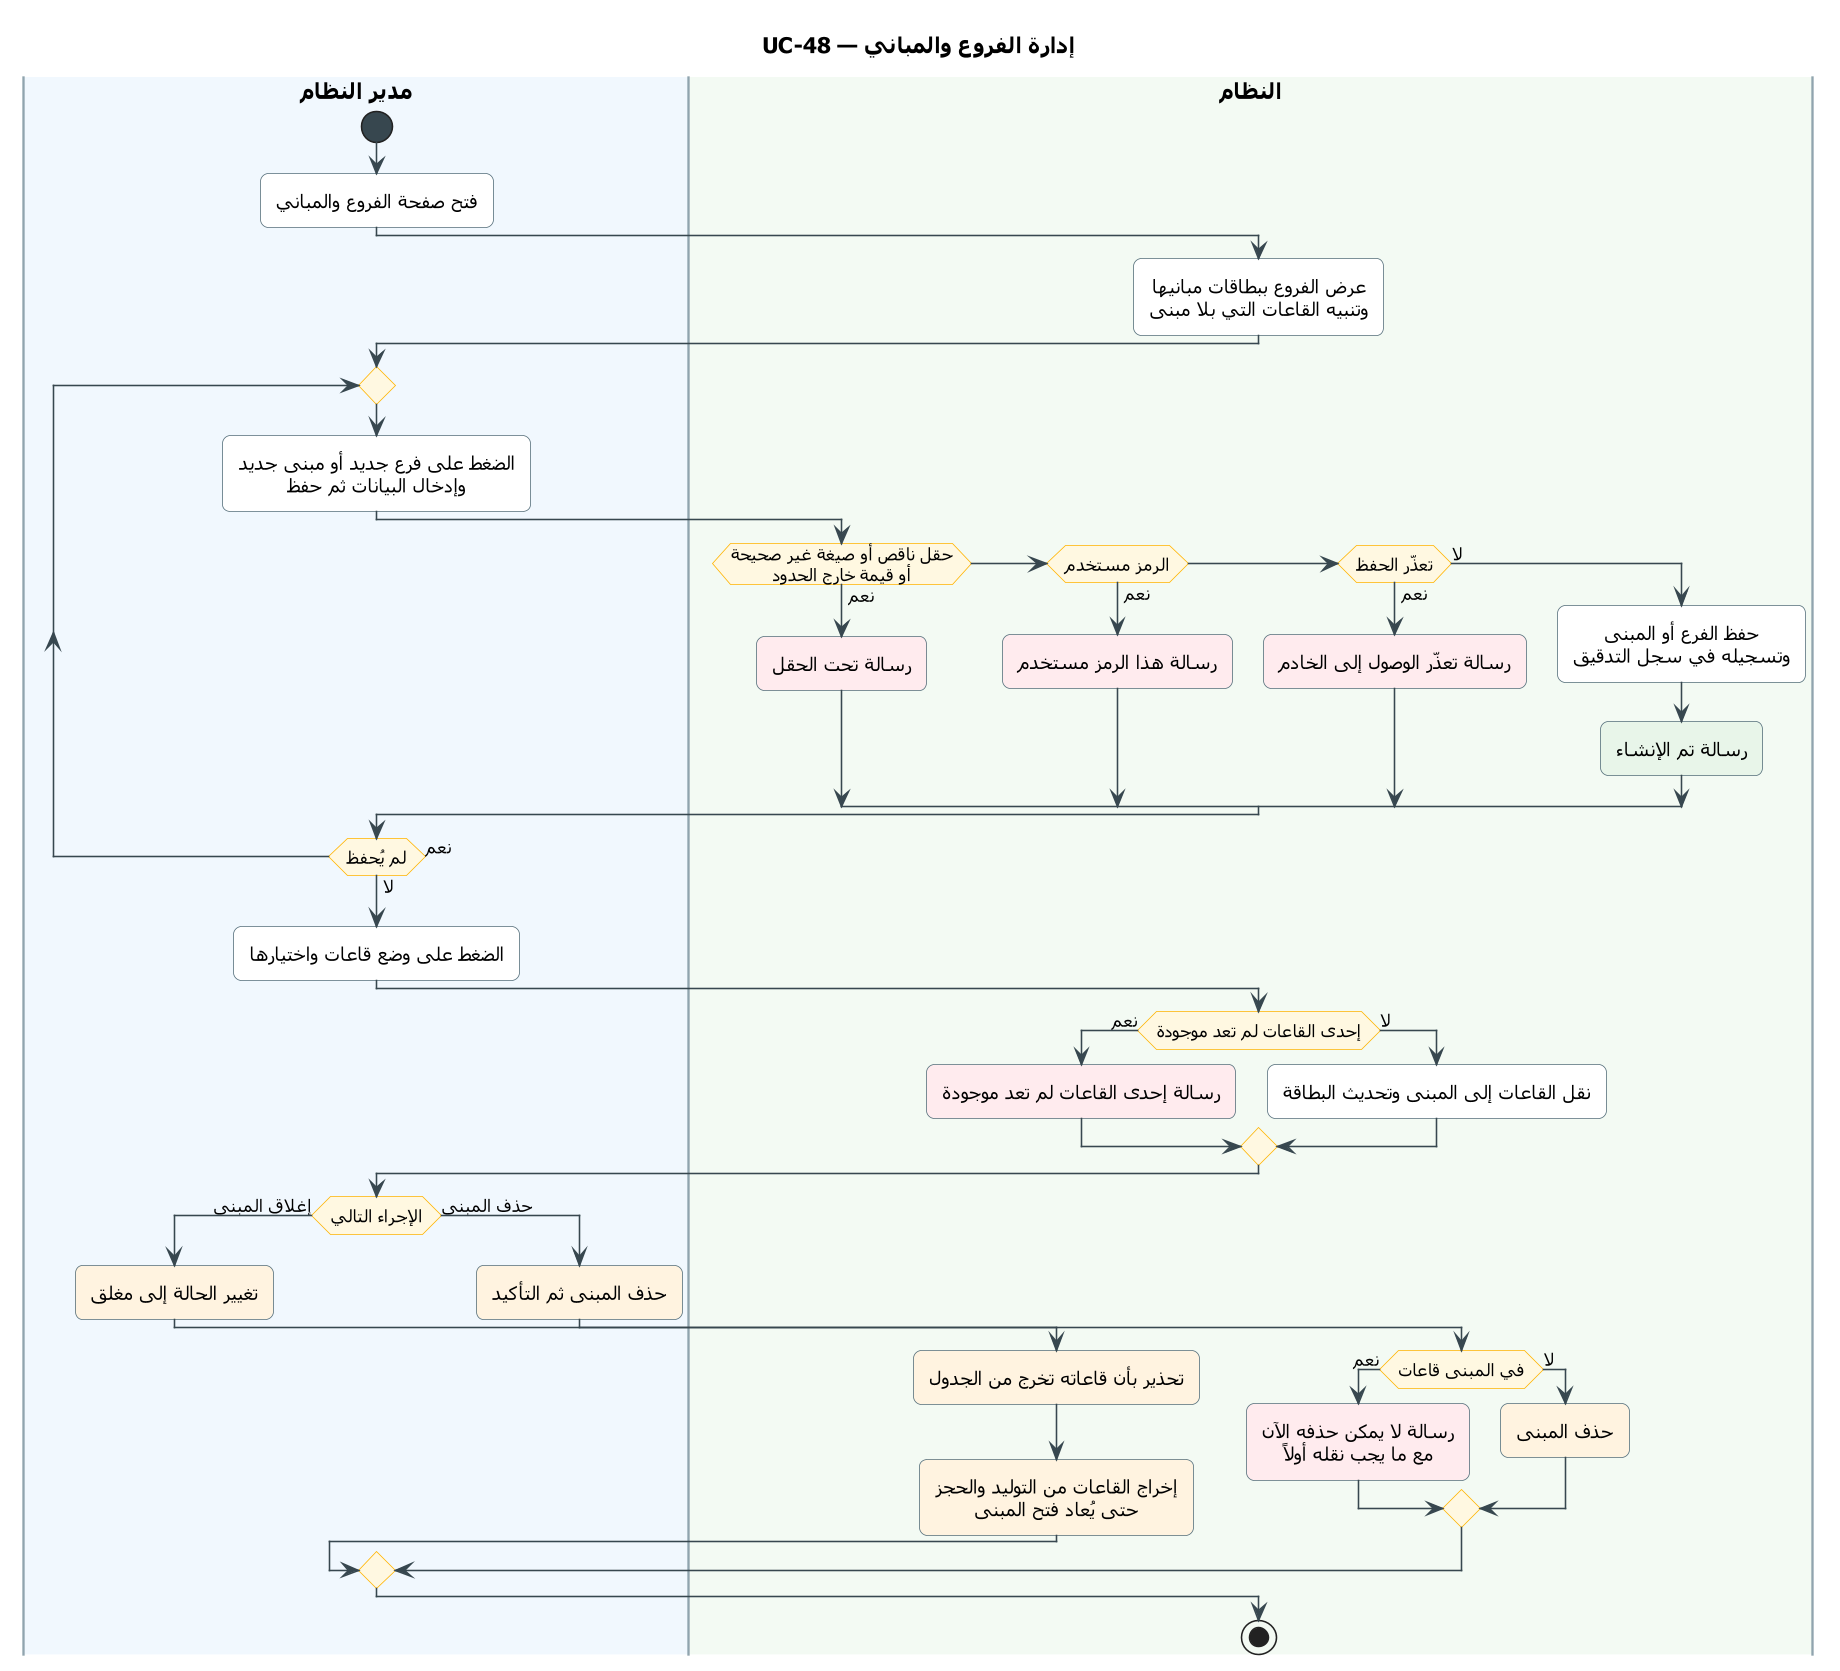

The diagram above was rendered by PlantUML. Its source (embedded in the PNG):
@startuml UC-48
skinparam dpi 150
' ===== النمط الموحّد (انسخه مع المخطط) =====
skinparam defaultFontName Tahoma
skinparam shadowing false
skinparam roundcorner 10
skinparam defaultTextAlignment center
skinparam ArrowColor #37474F
skinparam ActivityBackgroundColor #FFFFFF
skinparam ActivityBorderColor #546E7A
skinparam ActivityDiamondBackgroundColor #FFF8E1
skinparam ActivityDiamondBorderColor #FFB300
skinparam ActivityStartColor #37474F
skinparam ActivityEndColor #37474F
skinparam ActivityBarColor #37474F
skinparam NoteBackgroundColor #FFF8E1
skinparam NoteBorderColor #FFB300
skinparam SwimlaneBorderColor #90A4AE
skinparam SwimlaneTitleFontSize 14
skinparam SwimlaneTitleFontStyle bold
' ===== المخطط =====
title UC-48 — إدارة الفروع والمباني

|#F1F8FE|مدير النظام|
|#F3FAF3|النظام|
|مدير النظام|
start
:فتح صفحة الفروع والمباني;
|النظام|
:عرض الفروع ببطاقات مبانيها
وتنبيه القاعات التي بلا مبنى;
|مدير النظام|
repeat
  :الضغط على فرع جديد أو مبنى جديد
  وإدخال البيانات ثم حفظ;
  |النظام|
  if (حقل ناقص أو صيغة غير صحيحة\nأو قيمة خارج الحدود) then (نعم)
    #FFEBEE:رسالة تحت الحقل;
  elseif (الرمز مستخدم) then (نعم)
    #FFEBEE:رسالة هذا الرمز مستخدم;
  elseif (تعذّر الحفظ) then (نعم)
    #FFEBEE:رسالة تعذّر الوصول إلى الخادم;
  else (لا)
    :حفظ الفرع أو المبنى
    وتسجيله في سجل التدقيق;
    #E8F5E9:رسالة تم الإنشاء;
  endif
  |مدير النظام|
repeat while (لم يُحفظ) is (نعم) not (لا)
:الضغط على وضع قاعات واختيارها;
|النظام|
if (إحدى القاعات لم تعد موجودة) then (نعم)
  #FFEBEE:رسالة إحدى القاعات لم تعد موجودة;
else (لا)
  :نقل القاعات إلى المبنى وتحديث البطاقة;
endif
|مدير النظام|
if (الإجراء التالي) then (إغلاق المبنى)
  #FFF3E0:تغيير الحالة إلى مغلق;
  |النظام|
  #FFF3E0:تحذير بأن قاعاته تخرج من الجدول;
  #FFF3E0:إخراج القاعات من التوليد والحجز
  حتى يُعاد فتح المبنى;
else (حذف المبنى)
  |مدير النظام|
  #FFF3E0:حذف المبنى ثم التأكيد;
  |النظام|
  if (في المبنى قاعات) then (نعم)
    #FFEBEE:رسالة لا يمكن حذفه الآن
    مع ما يجب نقله أولاً;
  else (لا)
    #FFF3E0:حذف المبنى;
  endif
endif
stop
@enduml